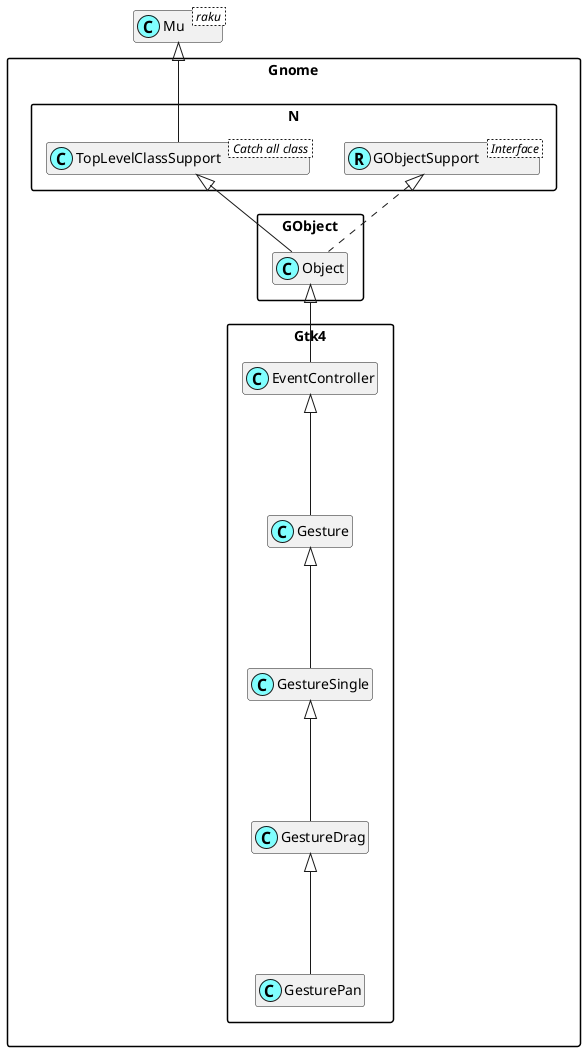

The diagram above was rendered by PlantUML. Its source (embedded in the PNG):
@startuml
'scale 0.8

skinparam packageStyle rectangle
skinparam stereotypeCBackgroundColor #80ffff
set namespaceSeparator ::
hide members

class Mu < raku >

class Gnome::N::TopLevelClassSupport < Catch all class >
Mu <|-- Gnome::N::TopLevelClassSupport

Interface Gnome::N::GObjectSupport < Interface >
class Gnome::N::GObjectSupport <<(R,#80ffff)>>
Gnome::Gtk4::GestureDrag <|--- Gnome::Gtk4::GesturePan
Gnome::Gtk4::GestureSingle <|--- Gnome::Gtk4::GestureDrag
Gnome::Gtk4::Gesture <|--- Gnome::Gtk4::GestureSingle
Gnome::Gtk4::EventController <|--- Gnome::Gtk4::Gesture
Gnome::GObject::Object <|-- Gnome::Gtk4::EventController
Gnome::N::TopLevelClassSupport <|-- Gnome::GObject::Object
Gnome::N::GObjectSupport <|. Gnome::GObject::Object

@enduml